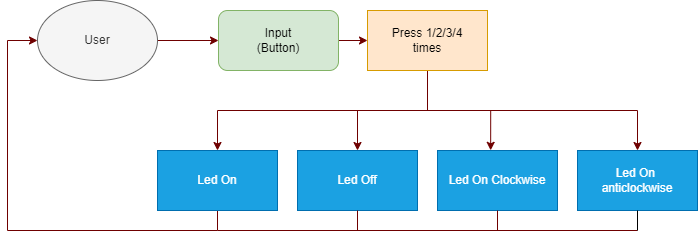

The diagram above was exported from draw.io. Its source (the exported page's mxGraphModel, read from the mxfile embedded in the PNG):
<mxGraphModel dx="1038" dy="547" grid="1" gridSize="10" guides="1" tooltips="1" connect="1" arrows="1" fold="1" page="1" pageScale="1" pageWidth="850" pageHeight="1100" math="0" shadow="0">
  <root>
    <mxCell id="0" />
    <mxCell id="1" parent="0" />
    <mxCell id="uwDkeFA4ipzeBBqbeVRa-1" style="edgeStyle=orthogonalEdgeStyle;rounded=0;orthogonalLoop=1;jettySize=auto;html=1;entryX=0;entryY=0.5;entryDx=0;entryDy=0;fillColor=#a20025;strokeColor=#6F0000;" edge="1" parent="1" source="uwDkeFA4ipzeBBqbeVRa-2" target="uwDkeFA4ipzeBBqbeVRa-4">
      <mxGeometry relative="1" as="geometry" />
    </mxCell>
    <mxCell id="uwDkeFA4ipzeBBqbeVRa-2" value="User" style="ellipse;whiteSpace=wrap;html=1;fillColor=#f5f5f5;fontColor=#333333;strokeColor=#666666;" vertex="1" parent="1">
      <mxGeometry x="170" y="120" width="120" height="80" as="geometry" />
    </mxCell>
    <mxCell id="uwDkeFA4ipzeBBqbeVRa-3" style="edgeStyle=orthogonalEdgeStyle;rounded=0;orthogonalLoop=1;jettySize=auto;html=1;entryX=0;entryY=0.5;entryDx=0;entryDy=0;fillColor=#a20025;strokeColor=#6F0000;" edge="1" parent="1" source="uwDkeFA4ipzeBBqbeVRa-4" target="uwDkeFA4ipzeBBqbeVRa-9">
      <mxGeometry relative="1" as="geometry" />
    </mxCell>
    <mxCell id="uwDkeFA4ipzeBBqbeVRa-4" value="Input&lt;br&gt;(Button)" style="rounded=1;whiteSpace=wrap;html=1;fillColor=#d5e8d4;strokeColor=#82b366;" vertex="1" parent="1">
      <mxGeometry x="351" y="130" width="120" height="60" as="geometry" />
    </mxCell>
    <mxCell id="uwDkeFA4ipzeBBqbeVRa-5" style="edgeStyle=orthogonalEdgeStyle;rounded=0;orthogonalLoop=1;jettySize=auto;html=1;entryX=0.5;entryY=0;entryDx=0;entryDy=0;fillColor=#a20025;strokeColor=#6F0000;" edge="1" parent="1" source="uwDkeFA4ipzeBBqbeVRa-9" target="uwDkeFA4ipzeBBqbeVRa-11">
      <mxGeometry relative="1" as="geometry">
        <Array as="points">
          <mxPoint x="560" y="230" />
          <mxPoint x="770" y="230" />
        </Array>
      </mxGeometry>
    </mxCell>
    <mxCell id="uwDkeFA4ipzeBBqbeVRa-6" style="edgeStyle=orthogonalEdgeStyle;rounded=0;orthogonalLoop=1;jettySize=auto;html=1;entryX=0.443;entryY=-0.003;entryDx=0;entryDy=0;entryPerimeter=0;fillColor=#a20025;strokeColor=#6F0000;" edge="1" parent="1" source="uwDkeFA4ipzeBBqbeVRa-9" target="uwDkeFA4ipzeBBqbeVRa-12">
      <mxGeometry relative="1" as="geometry" />
    </mxCell>
    <mxCell id="uwDkeFA4ipzeBBqbeVRa-7" style="edgeStyle=orthogonalEdgeStyle;rounded=0;orthogonalLoop=1;jettySize=auto;html=1;entryX=0.5;entryY=0;entryDx=0;entryDy=0;fillColor=#a20025;strokeColor=#6F0000;" edge="1" parent="1" source="uwDkeFA4ipzeBBqbeVRa-9" target="uwDkeFA4ipzeBBqbeVRa-10">
      <mxGeometry relative="1" as="geometry" />
    </mxCell>
    <mxCell id="uwDkeFA4ipzeBBqbeVRa-8" style="edgeStyle=orthogonalEdgeStyle;rounded=0;orthogonalLoop=1;jettySize=auto;html=1;fillColor=#a20025;strokeColor=#6F0000;" edge="1" parent="1" source="uwDkeFA4ipzeBBqbeVRa-9" target="uwDkeFA4ipzeBBqbeVRa-14">
      <mxGeometry relative="1" as="geometry">
        <Array as="points">
          <mxPoint x="560" y="230" />
          <mxPoint x="350" y="230" />
        </Array>
      </mxGeometry>
    </mxCell>
    <mxCell id="uwDkeFA4ipzeBBqbeVRa-9" value="Press 1/2/3/4&lt;br&gt;times" style="rounded=0;whiteSpace=wrap;html=1;fillColor=#ffe6cc;strokeColor=#d79b00;" vertex="1" parent="1">
      <mxGeometry x="500" y="130" width="120" height="60" as="geometry" />
    </mxCell>
    <mxCell id="uwDkeFA4ipzeBBqbeVRa-10" value="Led Off" style="rounded=0;whiteSpace=wrap;html=1;fillColor=#1ba1e2;fontColor=#ffffff;strokeColor=#006EAF;" vertex="1" parent="1">
      <mxGeometry x="430" y="270" width="120" height="60" as="geometry" />
    </mxCell>
    <mxCell id="uwDkeFA4ipzeBBqbeVRa-11" value="Led On &lt;br&gt;anticlockwise" style="rounded=0;whiteSpace=wrap;html=1;fillColor=#1ba1e2;fontColor=#ffffff;strokeColor=#006EAF;" vertex="1" parent="1">
      <mxGeometry x="710" y="270" width="120" height="60" as="geometry" />
    </mxCell>
    <mxCell id="uwDkeFA4ipzeBBqbeVRa-12" value="Led On Clockwise" style="rounded=0;whiteSpace=wrap;html=1;fillColor=#1ba1e2;fontColor=#ffffff;strokeColor=#006EAF;" vertex="1" parent="1">
      <mxGeometry x="570" y="270" width="120" height="60" as="geometry" />
    </mxCell>
    <mxCell id="uwDkeFA4ipzeBBqbeVRa-13" style="edgeStyle=orthogonalEdgeStyle;rounded=0;orthogonalLoop=1;jettySize=auto;html=1;entryX=0;entryY=0.5;entryDx=0;entryDy=0;fillColor=#a20025;strokeColor=#6F0000;" edge="1" parent="1" source="uwDkeFA4ipzeBBqbeVRa-14" target="uwDkeFA4ipzeBBqbeVRa-2">
      <mxGeometry relative="1" as="geometry">
        <mxPoint x="160" y="160" as="targetPoint" />
        <Array as="points">
          <mxPoint x="350" y="350" />
          <mxPoint x="140" y="350" />
          <mxPoint x="140" y="160" />
        </Array>
      </mxGeometry>
    </mxCell>
    <mxCell id="uwDkeFA4ipzeBBqbeVRa-14" value="Led On" style="rounded=0;whiteSpace=wrap;html=1;fillColor=#1ba1e2;fontColor=#ffffff;strokeColor=#006EAF;" vertex="1" parent="1">
      <mxGeometry x="290" y="270" width="120" height="60" as="geometry" />
    </mxCell>
    <mxCell id="uwDkeFA4ipzeBBqbeVRa-15" value="" style="endArrow=none;html=1;rounded=0;fillColor=#a20025;strokeColor=#6F0000;" edge="1" parent="1">
      <mxGeometry width="50" height="50" relative="1" as="geometry">
        <mxPoint x="350" y="350" as="sourcePoint" />
        <mxPoint x="770" y="350" as="targetPoint" />
      </mxGeometry>
    </mxCell>
    <mxCell id="uwDkeFA4ipzeBBqbeVRa-16" value="" style="endArrow=none;html=1;rounded=0;entryX=0.5;entryY=1;entryDx=0;entryDy=0;fillColor=#a20025;strokeColor=#6F0000;" edge="1" parent="1" target="uwDkeFA4ipzeBBqbeVRa-10">
      <mxGeometry width="50" height="50" relative="1" as="geometry">
        <mxPoint x="490" y="350" as="sourcePoint" />
        <mxPoint x="560" y="270" as="targetPoint" />
      </mxGeometry>
    </mxCell>
    <mxCell id="uwDkeFA4ipzeBBqbeVRa-17" value="" style="endArrow=none;html=1;rounded=0;entryX=0.5;entryY=1;entryDx=0;entryDy=0;fillColor=#a20025;strokeColor=#6F0000;" edge="1" parent="1" target="uwDkeFA4ipzeBBqbeVRa-12">
      <mxGeometry width="50" height="50" relative="1" as="geometry">
        <mxPoint x="630" y="350" as="sourcePoint" />
        <mxPoint x="560" y="270" as="targetPoint" />
      </mxGeometry>
    </mxCell>
    <mxCell id="uwDkeFA4ipzeBBqbeVRa-18" value="" style="endArrow=none;html=1;rounded=0;entryX=0.5;entryY=1;entryDx=0;entryDy=0;" edge="1" parent="1" target="uwDkeFA4ipzeBBqbeVRa-11">
      <mxGeometry width="50" height="50" relative="1" as="geometry">
        <mxPoint x="770" y="350" as="sourcePoint" />
        <mxPoint x="560" y="270" as="targetPoint" />
      </mxGeometry>
    </mxCell>
  </root>
</mxGraphModel>